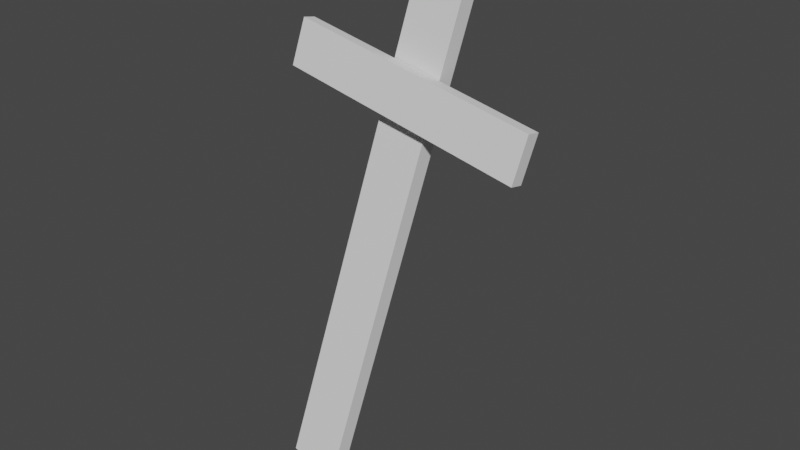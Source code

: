 # Source: cross1.blend  (saved by Blender 2.91.10; exported with 4.5.12 LTS)
import bpy
from mathutils import Matrix  # noqa: F401  (used for matrix-valued properties, if any)

bpy.ops.wm.read_factory_settings(use_empty=True)
scene = bpy.context.scene
scene.name = 'Scene'

# ---- collections
col_collection = bpy.data.collections.new('Collection'); scene.collection.children.link(col_collection)

# ---- world
world_world = bpy.data.worlds.new('World'); scene.world = world_world
world_world.use_nodes = True; world_world.node_tree.nodes.clear()
_N = world_world.node_tree.nodes; _L = world_world.node_tree.links
n0 = _N.new('ShaderNodeOutputWorld'); n0.name = 'World Output'; n0.location = (300, 300)
n1 = _N.new('ShaderNodeBackground'); n1.name = 'Background'; n1.location = (10, 300)
n1.inputs[0].default_value = (0.05088, 0.05088, 0.05088, 1.0)
_L.new(n1.outputs[0], n0.inputs[0])
n0.is_active_output = True
world_world.color = (0.05088, 0.05088, 0.05088)
world_world.use_sun_shadow = False
world_world.sun_shadow_jitter_overblur = 0.0

# ---- meshes
me_cube_002 = bpy.data.meshes.new('Cube.002')
me_cube_002.from_pydata([(0.3773, 1.142, 0.7356), (-0.2948, 1.186, 0.8425), (0.3785, 1.176, 0.7285), (-0.2937, 1.221, 0.8355), (0.3976, 1.165, 0.853), (-0.2746, 1.21, 0.96), (0.3988, 1.2, 0.846), (-0.2734, 1.244, 0.9529), (0.1737, 1.287, 1.215), (-0.03643, 1.002, -0.1636), (0.1764, 1.327, 1.206), (-0.03366, 1.042, -0.1722), (0.03366, 1.301, 1.233), (-0.1764, 1.016, -0.1451), (0.03643, 1.341, 1.224), (-0.1737, 1.056, -0.1538)], [], [(0, 1, 3, 2), (2, 3, 7, 6), (6, 7, 5, 4), (4, 5, 1, 0), (2, 6, 4, 0), (7, 3, 1, 5), (8, 9, 11, 10), (10, 11, 15, 14), (14, 15, 13, 12), (12, 13, 9, 8), (10, 14, 12, 8), (15, 11, 9, 13)])
_uv = me_cube_002.uv_layers.new(name='UVMap')
_uv.uv.foreach_set('vector', [0.4999, 0.8333, 0.4999, 0.6667, 0.6665, 0.6667, 0.6665, 0.8333, 0.0001154, 0.8333, 0.0001155, 0.6667, 0.1667, 0.6667, 0.1667, 0.8333, 0.1667, 0.8333, 0.1667, 0.6667, 0.3333, 0.6667, 0.3333, 0.8333, 0.3333, 0.8333, 0.3333, 0.6667, 0.4999, 0.6667, 0.4999, 0.8333, 0.4999, 0.9999, 0.3333, 0.9999, 0.3333, 0.8333, 0.4999, 0.8333, 0.3333, 0.5001, 0.4999, 0.5001, 0.4999, 0.6667, 0.3333, 0.6667, 0.4999, 0.3333, 0.4999, 0.1667, 0.6665, 0.1667, 0.6665, 0.3333, 0.0001154, 0.3333, 0.0001154, 0.1667, 0.1667, 0.1667, 0.1667, 0.3333, 0.1667, 0.3333, 0.1667, 0.1667, 0.3333, 0.1667, 0.3333, 0.3333, 0.3333, 0.3333, 0.3333, 0.1667, 0.4999, 0.1667, 0.4999, 0.3333, 0.1667, 0.4999, 0.1667, 0.3333, 0.3333, 0.3333, 0.3333, 0.4999, 0.1667, 0.1667, 0.1667, 0.0001154, 0.3333, 0.0001155, 0.3333, 0.1667])
me_cube_002.use_remesh_fix_poles = True
me_cube_002.use_remesh_preserve_attributes = False
me_cube_002.use_mirror_vertex_groups = False
me_cube_002.update()

# ---- objects
ob_cube_001 = bpy.data.objects.new('Cube.001', me_cube_002)

# ---- transforms, parenting, visibility, modifiers, constraints
ob_cube_001.location = (0.0, 0.0, 0.0)
ob_cube_001.lineart.crease_threshold = 0.0

# ---- collection membership
col_collection.objects.link(ob_cube_001)

# ---- scene / render settings (as saved in the file)
scene.frame_start = 1; scene.frame_end = 250; scene.frame_set(1)
scene.render.engine = 'BLENDER_EEVEE_NEXT'
scene.cycles.use_denoising = False
scene.cycles.samples = 128
scene.cycles.sampling_pattern = 'TABULATED_SOBOL'
scene.cycles.use_adaptive_sampling = False
scene.cycles.use_light_tree = False
scene.view_settings.view_transform = 'Filmic'
bpy.context.view_layer.update()

# ---- added for rendering (the .blend has no active camera and no usable light): camera, sun
cam_auto = bpy.data.cameras.new('AutoCamera')
cam_auto.lens = 50.0
cam_auto.sensor_width = 36.0
cam_auto.clip_end = 1000.0
ob_auto_camera = bpy.data.objects.new('AutoCamera', cam_auto)
scene.collection.objects.link(ob_auto_camera)
ob_auto_camera.location = (1.53538, -0.608576, 1.71715)
ob_auto_camera.rotation_euler = (1.09748, -7.21219e-08, 0.694738)
scene.camera = ob_auto_camera
light_auto_sun = bpy.data.lights.new('AutoSun', 'SUN')
light_auto_sun.energy = 3.0
light_auto_sun.angle = 0.0523599
ob_auto_sun = bpy.data.objects.new('AutoSun', light_auto_sun)
scene.collection.objects.link(ob_auto_sun)
ob_auto_sun.rotation_euler = (0.872665, 0.174533, 0.523599)
bpy.context.view_layer.update()
